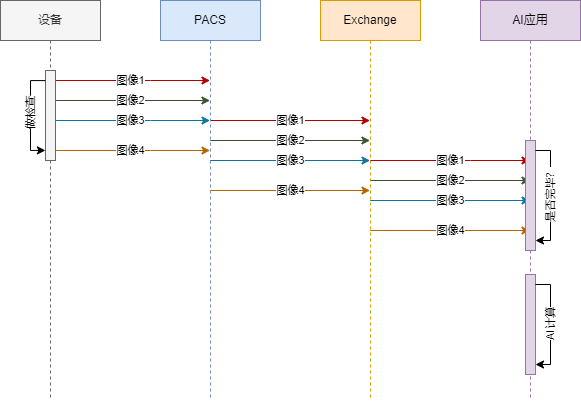

The diagram above was exported from draw.io. Its source (the exported page's mxGraphModel, read from the mxfile embedded in the PNG):
<mxGraphModel dx="1185" dy="721" grid="1" gridSize="10" guides="1" tooltips="1" connect="1" arrows="1" fold="1" page="1" pageScale="1" pageWidth="1169" pageHeight="827" math="0" shadow="0">
  <root>
    <mxCell id="0" />
    <mxCell id="1" parent="0" />
    <mxCell id="vx2YxN9bseCOpd-xAp56-5" value="图像1" style="edgeStyle=orthogonalEdgeStyle;rounded=0;orthogonalLoop=1;jettySize=auto;html=1;fillColor=#e51400;strokeColor=#B20000;" parent="1" source="vx2YxN9bseCOpd-xAp56-1" target="vx2YxN9bseCOpd-xAp56-2" edge="1">
      <mxGeometry relative="1" as="geometry">
        <Array as="points">
          <mxPoint x="300" y="120" />
          <mxPoint x="300" y="120" />
        </Array>
      </mxGeometry>
    </mxCell>
    <mxCell id="vx2YxN9bseCOpd-xAp56-8" value="图像2" style="edgeStyle=orthogonalEdgeStyle;rounded=0;orthogonalLoop=1;jettySize=auto;html=1;fillColor=#6d8764;strokeColor=#3A5431;" parent="1" source="vx2YxN9bseCOpd-xAp56-1" target="vx2YxN9bseCOpd-xAp56-2" edge="1">
      <mxGeometry relative="1" as="geometry">
        <Array as="points">
          <mxPoint x="290" y="140" />
          <mxPoint x="290" y="140" />
        </Array>
      </mxGeometry>
    </mxCell>
    <mxCell id="vx2YxN9bseCOpd-xAp56-11" value="图像3" style="edgeStyle=orthogonalEdgeStyle;rounded=0;orthogonalLoop=1;jettySize=auto;html=1;fillColor=#b1ddf0;strokeColor=#10739e;" parent="1" source="vx2YxN9bseCOpd-xAp56-1" target="vx2YxN9bseCOpd-xAp56-2" edge="1">
      <mxGeometry relative="1" as="geometry">
        <Array as="points">
          <mxPoint x="300" y="160" />
          <mxPoint x="300" y="160" />
        </Array>
      </mxGeometry>
    </mxCell>
    <mxCell id="vx2YxN9bseCOpd-xAp56-15" value="图像4" style="edgeStyle=orthogonalEdgeStyle;rounded=0;orthogonalLoop=1;jettySize=auto;html=1;fillColor=#fad7ac;strokeColor=#b46504;" parent="1" source="vx2YxN9bseCOpd-xAp56-1" target="vx2YxN9bseCOpd-xAp56-2" edge="1">
      <mxGeometry relative="1" as="geometry">
        <Array as="points">
          <mxPoint x="300" y="190" />
          <mxPoint x="300" y="190" />
        </Array>
      </mxGeometry>
    </mxCell>
    <mxCell id="vx2YxN9bseCOpd-xAp56-1" value="设备" style="shape=umlLifeline;perimeter=lifelinePerimeter;whiteSpace=wrap;html=1;container=1;collapsible=0;recursiveResize=0;outlineConnect=0;fillColor=#f5f5f5;strokeColor=#666666;fontColor=#333333;" parent="1" vertex="1">
      <mxGeometry x="150" y="40" width="100" height="400" as="geometry" />
    </mxCell>
    <mxCell id="uDnCo9OEV_IcUbpbhklJ-1" value="" style="html=1;points=[];perimeter=orthogonalPerimeter;fillColor=#f5f5f5;fontColor=#333333;strokeColor=#666666;" vertex="1" parent="vx2YxN9bseCOpd-xAp56-1">
      <mxGeometry x="45" y="70" width="10" height="90" as="geometry" />
    </mxCell>
    <mxCell id="uDnCo9OEV_IcUbpbhklJ-3" style="edgeStyle=orthogonalEdgeStyle;rounded=0;orthogonalLoop=1;jettySize=auto;html=1;entryX=-0.009;entryY=0.888;entryDx=0;entryDy=0;entryPerimeter=0;exitX=-0.012;exitY=0.112;exitDx=0;exitDy=0;exitPerimeter=0;" edge="1" parent="vx2YxN9bseCOpd-xAp56-1" source="uDnCo9OEV_IcUbpbhklJ-1" target="uDnCo9OEV_IcUbpbhklJ-1">
      <mxGeometry relative="1" as="geometry">
        <mxPoint x="25.83000000000004" y="140.81000000000006" as="targetPoint" />
        <mxPoint x="25" y="89.19" as="sourcePoint" />
        <Array as="points">
          <mxPoint x="30" y="80" />
          <mxPoint x="30" y="150" />
        </Array>
      </mxGeometry>
    </mxCell>
    <mxCell id="uDnCo9OEV_IcUbpbhklJ-4" value="做检查" style="edgeLabel;html=1;align=center;verticalAlign=middle;resizable=0;points=[];horizontal=0;" vertex="1" connectable="0" parent="uDnCo9OEV_IcUbpbhklJ-3">
      <mxGeometry x="-0.0507" relative="1" as="geometry">
        <mxPoint as="offset" />
      </mxGeometry>
    </mxCell>
    <mxCell id="vx2YxN9bseCOpd-xAp56-6" value="图像1" style="edgeStyle=orthogonalEdgeStyle;rounded=0;orthogonalLoop=1;jettySize=auto;html=1;fillColor=#e51400;strokeColor=#B20000;" parent="1" source="vx2YxN9bseCOpd-xAp56-2" target="vx2YxN9bseCOpd-xAp56-3" edge="1">
      <mxGeometry relative="1" as="geometry">
        <Array as="points">
          <mxPoint x="450" y="160" />
          <mxPoint x="450" y="160" />
        </Array>
      </mxGeometry>
    </mxCell>
    <mxCell id="vx2YxN9bseCOpd-xAp56-9" value="图像2" style="edgeStyle=orthogonalEdgeStyle;rounded=0;orthogonalLoop=1;jettySize=auto;html=1;fillColor=#6d8764;strokeColor=#3A5431;" parent="1" source="vx2YxN9bseCOpd-xAp56-2" target="vx2YxN9bseCOpd-xAp56-3" edge="1">
      <mxGeometry relative="1" as="geometry">
        <Array as="points">
          <mxPoint x="440" y="180" />
          <mxPoint x="440" y="180" />
        </Array>
      </mxGeometry>
    </mxCell>
    <mxCell id="vx2YxN9bseCOpd-xAp56-12" value="图像3" style="edgeStyle=orthogonalEdgeStyle;rounded=0;orthogonalLoop=1;jettySize=auto;html=1;fillColor=#b1ddf0;strokeColor=#10739e;" parent="1" source="vx2YxN9bseCOpd-xAp56-2" target="vx2YxN9bseCOpd-xAp56-3" edge="1">
      <mxGeometry relative="1" as="geometry">
        <Array as="points">
          <mxPoint x="440" y="200" />
          <mxPoint x="440" y="200" />
        </Array>
      </mxGeometry>
    </mxCell>
    <mxCell id="vx2YxN9bseCOpd-xAp56-16" value="图像4" style="edgeStyle=orthogonalEdgeStyle;rounded=0;orthogonalLoop=1;jettySize=auto;html=1;fillColor=#fad7ac;strokeColor=#b46504;" parent="1" source="vx2YxN9bseCOpd-xAp56-2" target="vx2YxN9bseCOpd-xAp56-3" edge="1">
      <mxGeometry relative="1" as="geometry">
        <Array as="points">
          <mxPoint x="440" y="230" />
          <mxPoint x="440" y="230" />
        </Array>
      </mxGeometry>
    </mxCell>
    <mxCell id="vx2YxN9bseCOpd-xAp56-2" value="PACS" style="shape=umlLifeline;perimeter=lifelinePerimeter;whiteSpace=wrap;html=1;container=1;collapsible=0;recursiveResize=0;outlineConnect=0;fillColor=#dae8fc;strokeColor=#6c8ebf;" parent="1" vertex="1">
      <mxGeometry x="310" y="40" width="100" height="400" as="geometry" />
    </mxCell>
    <mxCell id="vx2YxN9bseCOpd-xAp56-7" value="图像1" style="edgeStyle=orthogonalEdgeStyle;rounded=0;orthogonalLoop=1;jettySize=auto;html=1;fillColor=#e51400;strokeColor=#B20000;" parent="1" source="vx2YxN9bseCOpd-xAp56-3" target="vx2YxN9bseCOpd-xAp56-4" edge="1">
      <mxGeometry relative="1" as="geometry">
        <Array as="points">
          <mxPoint x="620" y="200" />
          <mxPoint x="620" y="200" />
        </Array>
      </mxGeometry>
    </mxCell>
    <mxCell id="vx2YxN9bseCOpd-xAp56-10" value="图像2" style="edgeStyle=orthogonalEdgeStyle;rounded=0;orthogonalLoop=1;jettySize=auto;html=1;fillColor=#6d8764;strokeColor=#3A5431;" parent="1" source="vx2YxN9bseCOpd-xAp56-3" target="vx2YxN9bseCOpd-xAp56-4" edge="1">
      <mxGeometry relative="1" as="geometry">
        <Array as="points">
          <mxPoint x="600" y="220" />
          <mxPoint x="600" y="220" />
        </Array>
      </mxGeometry>
    </mxCell>
    <mxCell id="vx2YxN9bseCOpd-xAp56-13" value="图像3" style="edgeStyle=orthogonalEdgeStyle;rounded=0;orthogonalLoop=1;jettySize=auto;html=1;fillColor=#b1ddf0;strokeColor=#10739e;" parent="1" source="vx2YxN9bseCOpd-xAp56-3" target="vx2YxN9bseCOpd-xAp56-4" edge="1">
      <mxGeometry relative="1" as="geometry">
        <Array as="points">
          <mxPoint x="610" y="240" />
          <mxPoint x="610" y="240" />
        </Array>
      </mxGeometry>
    </mxCell>
    <mxCell id="vx2YxN9bseCOpd-xAp56-17" value="图像4" style="edgeStyle=orthogonalEdgeStyle;rounded=0;orthogonalLoop=1;jettySize=auto;html=1;fillColor=#fad7ac;strokeColor=#b46504;" parent="1" source="vx2YxN9bseCOpd-xAp56-3" target="vx2YxN9bseCOpd-xAp56-4" edge="1">
      <mxGeometry relative="1" as="geometry">
        <Array as="points">
          <mxPoint x="600" y="270" />
          <mxPoint x="600" y="270" />
        </Array>
      </mxGeometry>
    </mxCell>
    <mxCell id="vx2YxN9bseCOpd-xAp56-3" value="Exchange" style="shape=umlLifeline;perimeter=lifelinePerimeter;whiteSpace=wrap;html=1;container=1;collapsible=0;recursiveResize=0;outlineConnect=0;fillColor=#ffe6cc;strokeColor=#d79b00;" parent="1" vertex="1">
      <mxGeometry x="470" y="40" width="100" height="400" as="geometry" />
    </mxCell>
    <mxCell id="vx2YxN9bseCOpd-xAp56-4" value="AI应用" style="shape=umlLifeline;perimeter=lifelinePerimeter;whiteSpace=wrap;html=1;container=1;collapsible=0;recursiveResize=0;outlineConnect=0;fillColor=#e1d5e7;strokeColor=#9673a6;" parent="1" vertex="1">
      <mxGeometry x="630" y="40" width="100" height="400" as="geometry" />
    </mxCell>
    <mxCell id="vx2YxN9bseCOpd-xAp56-18" value="" style="html=1;points=[];perimeter=orthogonalPerimeter;fillColor=#e1d5e7;strokeColor=#9673a6;" parent="vx2YxN9bseCOpd-xAp56-4" vertex="1">
      <mxGeometry x="45" y="140" width="10" height="110" as="geometry" />
    </mxCell>
    <mxCell id="vx2YxN9bseCOpd-xAp56-20" value="是否完毕？" style="edgeStyle=orthogonalEdgeStyle;rounded=0;orthogonalLoop=1;jettySize=auto;html=1;horizontal=0;verticalAlign=middle;" parent="vx2YxN9bseCOpd-xAp56-4" source="vx2YxN9bseCOpd-xAp56-18" target="vx2YxN9bseCOpd-xAp56-18" edge="1">
      <mxGeometry relative="1" as="geometry">
        <Array as="points">
          <mxPoint x="70" y="150" />
        </Array>
      </mxGeometry>
    </mxCell>
    <mxCell id="vx2YxN9bseCOpd-xAp56-21" value="" style="html=1;points=[];perimeter=orthogonalPerimeter;fillColor=#e1d5e7;strokeColor=#9673a6;" parent="vx2YxN9bseCOpd-xAp56-4" vertex="1">
      <mxGeometry x="45" y="274" width="10" height="100" as="geometry" />
    </mxCell>
    <mxCell id="vx2YxN9bseCOpd-xAp56-24" value="AI计算" style="edgeStyle=orthogonalEdgeStyle;rounded=0;orthogonalLoop=1;jettySize=auto;html=1;horizontal=0;" parent="vx2YxN9bseCOpd-xAp56-4" source="vx2YxN9bseCOpd-xAp56-21" target="vx2YxN9bseCOpd-xAp56-21" edge="1">
      <mxGeometry relative="1" as="geometry">
        <Array as="points">
          <mxPoint x="70" y="284" />
        </Array>
      </mxGeometry>
    </mxCell>
  </root>
</mxGraphModel>